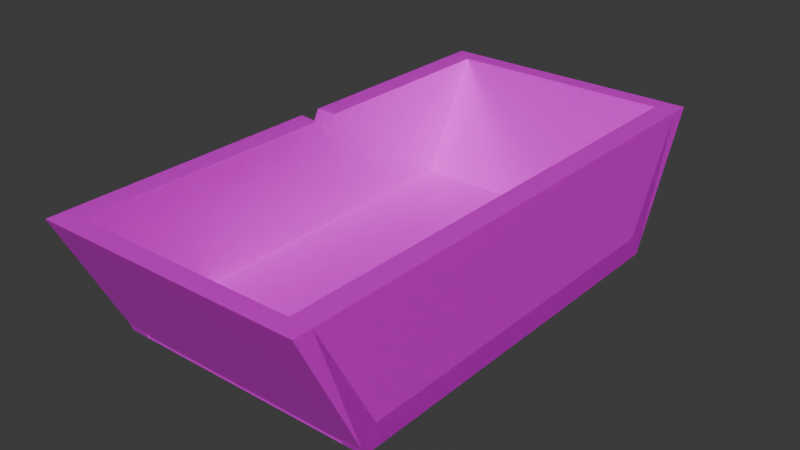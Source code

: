 # Source: ChippedMossy.blend  (saved by Blender 4.5.90; exported with 4.5.12 LTS)
import bpy
from mathutils import Matrix  # noqa: F401  (used for matrix-valued properties, if any)

bpy.ops.wm.read_factory_settings(use_empty=True)
scene = bpy.context.scene
scene.name = 'Scene'

# ---- collections
col_collection = bpy.data.collections.new('Collection'); scene.collection.children.link(col_collection)

# ---- images (referenced by path relative to the original .blend; pixels are not part of the script)
import os
ASSET_DIR = os.environ.get("B2B_ASSET_DIR", "")  # directory of the original .blend (textures are referenced by path, not embedded)
HERE = os.path.dirname(os.path.abspath(__file__))  # packed textures are extracted next to this script under _unpacked/

def load_image(name, relpath, width, height, colorspace="sRGB"):
    """Load a texture the original file referenced (path relative to the .blend, or extracted next to this script)."""
    p = next((c for c in (os.path.join(HERE, relpath), os.path.join(ASSET_DIR, relpath)) if relpath and os.path.exists(c)), "")
    if p:
        img = bpy.data.images.load(p, check_existing=True)
        img.name = name
    else:  # same state as the original file: an image datablock whose file is absent (Cycles renders it pink)
        img = bpy.data.images.new(name, width, height)
        img.source = "FILE"
        img.filepath = "//" + (relpath or name)
    img.colorspace_settings.name = colorspace
    return img
img_metal_0073_color_1k___copy__2__jpg = load_image('metal_0073_color_1k - Copy (2).jpg', 'metal_0073_color_1k - Copy (2).jpg', 1024, 1024, 'sRGB')
img_metal_0073_metallic_1k_jpg = load_image('metal_0073_metallic_1k.jpg', 'metal_0073_metallic_1k.jpg', 1024, 1024, 'sRGB')
img_metal_0073_roughness_1k_jpg = load_image('metal_0073_roughness_1k.jpg', 'metal_0073_roughness_1k.jpg', 1024, 1024, 'sRGB')
img_ground_0014_color_1k_jpg = load_image('ground_0014_color_1k.jpg', 'ground_0014_color_1k.jpg', 1024, 1024, 'sRGB')
img_ground_0014_roughness_1k_jpg = load_image('ground_0014_roughness_1k.jpg', 'ground_0014_roughness_1k.jpg', 1024, 1024, 'sRGB')
img_ground_0014_subsurface_1k_jpg = load_image('ground_0014_subsurface_1k.jpg', 'ground_0014_subsurface_1k.jpg', 1024, 1024, 'sRGB')
img_untitled = load_image('Untitled', 'missing.png', 1024, 1024, 'sRGB')

# ---- materials (node trees are filled in below, after node groups)
mat_material = bpy.data.materials.new('Material')
mat_material.alpha_threshold = 0.0
mat_material.use_transparency_overlap = False
mat_material.show_transparent_back = False
mat_material.preview_render_type = 'FLAT'
mat_material.roughness = 0.5
mat_material.line_color = (0.0, 0.0, 0.0, 1.0)

# ---- material node trees
mat_material.use_nodes = True; mat_material.node_tree.nodes.clear()
_N = mat_material.node_tree.nodes; _L = mat_material.node_tree.links
n0 = _N.new('ShaderNodeOutputMaterial'); n0.name = 'Material Output'; n0.location = (517, -69)
n1 = _N.new('ShaderNodeBsdfPrincipled'); n1.name = 'Principled BSDF'; n1.location = (-200, 100)
n1.inputs[3].default_value = 1.45
n2 = _N.new('ShaderNodeTexImage'); n2.name = 'Image Texture'; n2.location = (-567, 83)
n2.image = img_metal_0073_color_1k___copy__2__jpg
n3 = _N.new('ShaderNodeTexImage'); n3.name = 'Image Texture.001'; n3.location = (-518, 427)
n3.image = img_metal_0073_metallic_1k_jpg
n4 = _N.new('ShaderNodeTexImage'); n4.name = 'Image Texture.002'; n4.location = (-138, 478)
n4.image = img_metal_0073_roughness_1k_jpg
n5 = _N.new('ShaderNodeTexCoord'); n5.name = 'Texture Coordinate'; n5.location = (-1035, 67)
n6 = _N.new('ShaderNodeMapping'); n6.name = 'Mapping'; n6.location = (-840, 362)
n6.inputs[3].default_value = (5.0, 5.0, 5.0)
n7 = _N.new('ShaderNodeTexImage'); n7.name = 'Image Texture.003'; n7.location = (-956, -391)
n7.image = img_ground_0014_color_1k_jpg
n8 = _N.new('ShaderNodeBsdfPrincipled'); n8.name = 'Principled BSDF.001'; n8.location = (-339, -472)
n8.subsurface_method = 'BURLEY'
n9 = _N.new('ShaderNodeTexImage'); n9.name = 'Image Texture.004'; n9.location = (-918, -693)
n9.image = img_ground_0014_roughness_1k_jpg
n10 = _N.new('ShaderNodeTexImage'); n10.name = 'Image Texture.005'; n10.location = (-635, -819)
n10.image = img_ground_0014_subsurface_1k_jpg
n11 = _N.new('ShaderNodeMixShader'); n11.name = 'Mix Shader'; n11.location = (184, -301)
n12 = _N.new('ShaderNodeTexImage'); n12.name = 'Image Texture.006'; n12.location = (-72, -546)
n12.image = img_untitled
_L.new(n2.outputs[0], n1.inputs[0])
_L.new(n3.outputs[0], n1.inputs[1])
_L.new(n4.outputs[0], n1.inputs[2])
_L.new(n5.outputs[2], n6.inputs[0])
_L.new(n6.outputs[0], n4.inputs[0])
_L.new(n6.outputs[0], n3.inputs[0])
_L.new(n6.outputs[0], n2.inputs[0])
_L.new(n7.outputs[0], n8.inputs[0])
_L.new(n9.outputs[0], n8.inputs[2])
_L.new(n10.outputs[0], n8.inputs[8])
_L.new(n1.outputs[0], n11.inputs[1])
_L.new(n8.outputs[0], n11.inputs[2])
_L.new(n12.outputs[0], n11.inputs[0])
_L.new(n11.outputs[0], n0.inputs[0])
n0.is_active_output = True

# ---- world
world_world = bpy.data.worlds.new('World'); scene.world = world_world
world_world.use_nodes = True; world_world.node_tree.nodes.clear()
_N = world_world.node_tree.nodes; _L = world_world.node_tree.links
n0 = _N.new('ShaderNodeOutputWorld'); n0.name = 'World Output'; n0.location = (200, 100)
n1 = _N.new('ShaderNodeBackground'); n1.name = 'Background'; n1.location = (-200, 100)
n1.inputs[0].default_value = (0.05088, 0.05088, 0.05088, 1.0)
_L.new(n1.outputs[0], n0.inputs[0])
n0.is_active_output = True
world_world.color = (0.05088, 0.05088, 0.05088)
world_world.sun_shadow_jitter_overblur = 0.0

# ---- meshes
me_cube_005 = bpy.data.meshes.new('Cube.005')
me_cube_005.from_pydata([(-0.458, -0.17, -0.07628), (-0.458, -0.17, 0.07628), (-0.3698, 0.1725, -0.07628), (-0.3698, 0.1725, 0.07628), (0.458, -0.17, -0.07628), (0.458, -0.17, 0.07628), (0.3698, 0.1725, -0.07628), (0.3698, 0.1725, 0.07628), (0.3698, 0.115, -0.07628), (0.3698, 0.1725, -0.07628), (-0.3698, 0.115, -0.07628), (-0.3698, 0.1725, -0.07628), (0.3698, 0.115, 1.831), (0.3698, 0.1725, 1.831), (-0.3698, 0.115, 1.831), (-0.3698, 0.1725, 1.831), (0.3698, 0.1725, -0.07628), (0.3698, 0.1725, 1.831), (-0.3698, 0.115, -0.07628), (-0.3698, 0.1725, -0.07628), (0.3698, 0.115, 1.831), (-0.3698, 0.115, 1.831), (0.3698, 0.1725, -0.07628), (0.3698, 0.1725, 1.831), (-0.3698, 0.115, -0.07628), (-0.3698, 0.1725, -0.07628), (0.3698, 0.115, 1.831), (-0.3698, 0.115, 1.831), (0.3698, 0.1725, -0.07628), (0.3698, 0.1725, 1.831), (-0.3698, 0.115, -0.07628), (-0.3698, 0.1725, -0.07628), (0.3698, 0.115, 1.831), (-0.3698, 0.115, 1.831), (0.3698, 0.1725, -0.07628), (0.3698, 0.1725, 1.831), (-0.3698, 0.115, -0.07628), (-0.3698, 0.1725, -0.07628), (0.3698, 0.115, 1.831), (-0.3698, 0.115, 1.831), (0.3698, 0.1725, -0.07628), (0.3698, 0.1725, 1.831), (-0.3698, 0.115, -0.07628), (-0.3698, 0.1725, -0.07628), (0.3698, 0.115, 1.831), (-0.3698, 0.115, 1.831), (0.3698, 0.1725, -0.07628), (0.3698, 0.1725, 1.831), (-0.3698, 0.115, -0.07628), (-0.3698, 0.1725, -0.07628), (0.3698, 0.115, 1.831), (-0.3698, 0.115, 1.831), (0.3698, 0.1725, -0.07628), (0.3698, 0.1725, 1.831), (-0.3698, 0.115, -0.07628), (-0.3698, 0.1725, -0.07628), (0.3698, 0.115, 1.831), (-0.3698, 0.115, 1.831), (0.3698, 0.1725, -0.07628), (0.3698, 0.1725, 1.831), (-0.3698, 0.115, -0.07628), (-0.3698, 0.1725, -0.07628), (0.3698, 0.115, 1.831), (-0.3698, 0.115, 1.831), (-0.3348, 0.1412, -0.07628), (-0.3689, 0.17, -0.07628), (-0.3348, 0.1412, 1.831), (-0.3689, 0.17, 1.831), (-0.458, -0.17, -0.07628), (-0.4922, -0.1702, -0.07628), (-0.458, -0.17, 1.831), (-0.4922, -0.1697, 1.831), (0.3348, 0.1412, 1.831), (0.3689, 0.17, 1.831), (0.3348, 0.1412, -0.07628), (0.3689, 0.17, -0.07628), (0.458, -0.17, 1.831), (0.4922, -0.1694, 1.831), (0.458, -0.17, -0.07628), (0.4922, -0.1693, -0.07628), (-0.458, -0.17, 1.678), (-0.458, -0.17, 1.831), (-0.3698, 0.1725, 1.678), (-0.3698, 0.1725, 1.831), (0.458, -0.17, 1.678), (0.458, -0.17, 1.831), (0.3698, 0.1725, 1.678), (0.3698, 0.1725, 1.831), (0.06908, -0.17, 1.831), (0.02894, -0.17, 1.831), (0.0238, -0.17, 1.678), (0.06978, -0.17, 1.678), (0.04871, -0.1291, 1.678), (0.05329, -0.1292, 1.831), (0.06908, -0.17, 1.831), (0.02894, -0.17, 1.831), (0.0238, -0.17, 1.678), (0.06978, -0.17, 1.678), (0.04871, -0.1291, 1.678), (0.05329, -0.1292, 1.831)], [], [(0, 1, 3, 2), (2, 3, 7, 6), (6, 7, 5, 4), (4, 5, 1, 0), (2, 6, 4, 0), (7, 3, 1, 5), (8, 62, 14, 60), (19, 18, 21, 15), (15, 21, 20, 17), (17, 16, 19, 15), (58, 8, 60, 11), (13, 62, 8, 58), (23, 9, 16, 17), (25, 10, 18, 19), (12, 23, 17, 20), (10, 27, 21, 18), (27, 12, 20, 21), (9, 25, 19, 16), (29, 22, 9, 23), (31, 24, 10, 25), (26, 29, 23, 12), (24, 33, 27, 10), (33, 26, 12, 27), (22, 31, 25, 9), (35, 28, 22, 29), (37, 30, 24, 31), (32, 35, 29, 26), (30, 39, 33, 24), (39, 32, 26, 33), (28, 37, 31, 22), (41, 34, 28, 35), (43, 36, 30, 37), (38, 41, 35, 32), (36, 45, 39, 30), (45, 38, 32, 39), (34, 43, 37, 28), (47, 40, 34, 41), (49, 42, 36, 43), (44, 47, 41, 38), (42, 51, 45, 36), (51, 44, 38, 45), (40, 49, 43, 34), (53, 46, 40, 47), (55, 48, 42, 49), (50, 53, 47, 44), (48, 57, 51, 42), (57, 50, 44, 51), (46, 55, 49, 40), (59, 52, 46, 53), (61, 54, 48, 55), (56, 59, 53, 50), (54, 63, 57, 48), (63, 56, 50, 57), (52, 61, 55, 46), (13, 58, 52, 59), (11, 60, 54, 61), (62, 13, 59, 56), (60, 14, 63, 54), (14, 62, 56, 63), (58, 11, 61, 52), (64, 65, 67, 66), (66, 67, 71, 70), (70, 71, 69, 68), (68, 69, 65, 64), (66, 70, 68, 64), (71, 67, 65, 69), (72, 73, 75, 74), (74, 75, 79, 78), (78, 79, 77, 76), (76, 77, 73, 72), (74, 78, 76, 72), (79, 75, 73, 77), (80, 81, 83, 82), (82, 83, 87, 86), (86, 87, 85, 84), (84, 85, 88, 91), (82, 86, 84, 91, 92, 90, 80), (87, 83, 81, 89, 93, 88, 85), (90, 89, 81, 80), (96, 98, 97, 94, 99, 95)])
me_cube_005.polygons.foreach_set('material_index', [1, 1, 1, 1, 1, 1, 1, 1, 1, 1, 1, 1, 1, 1, 1, 1, 1, 1, 1, 1, 1, 1, 1, 1, 1, 1, 1, 1, 1, 1, 1, 1, 1, 1, 1, 1, 1, 1, 1, 1, 1, 1, 1, 1, 1, 1, 1, 1, 1, 1, 1, 1, 1, 1, 1, 1, 1, 1, 1, 1, 1, 1, 1, 1, 1, 1, 1, 1, 1, 1, 1, 1, 1, 1, 1, 1, 1, 1, 1, 1])
_uv = me_cube_005.uv_layers.new(name='UVMap')
_uv.uv.foreach_set('vector', [0.1251, 0.0002285, 0.2499, 0.0002285, 0.2499, 0.1251, 0.1251, 0.1251, 0.1251, 0.1251, 0.2499, 0.1251, 0.2499, 0.2499, 0.1251, 0.2499, 0.1251, 0.2499, 0.2499, 0.2499, 0.2499, 0.3747, 0.1251, 0.3747, 0.1251, 0.3747, 0.2499, 0.3747, 0.2499, 0.4995, 0.1251, 0.4995, 0.0002285, 0.2499, 0.1251, 0.2499, 0.1251, 0.3747, 0.0002285, 0.3747, 0.2499, 0.2499, 0.3747, 0.2499, 0.3747, 0.3747, 0.2499, 0.3747, 0.8749, 0.1251, 0.8749, 0.0002286, 0.9998, 0.0002286, 0.9998, 0.1251, 0.7501, 0.3752, 0.8749, 0.3752, 0.8749, 0.5, 0.7501, 0.5, 0.7501, 0.6253, 0.7501, 0.5005, 0.8749, 0.5005, 0.8749, 0.6253, 0.8749, 0.3747, 0.8749, 0.2499, 0.9998, 0.2499, 0.9998, 0.3747, 0.8749, 0.2499, 0.8749, 0.1251, 0.9998, 0.1251, 0.9998, 0.2499, 0.7501, 0.2499, 0.7501, 0.1251, 0.8749, 0.1251, 0.8749, 0.2499, 0.7501, 0.2499, 0.8749, 0.2499, 0.8749, 0.2499, 0.7501, 0.2499, 0.7501, 0.6257, 0.7501, 0.6257, 0.7501, 0.6257, 0.7501, 0.6257, 0.7501, 0.6262, 0.7501, 0.6262, 0.7501, 0.6262, 0.7501, 0.6262, 0.9998, 0.1251, 0.9998, 0.0002286, 0.9998, 0.0002286, 0.9998, 0.1251, 0.9998, 0.0002286, 0.8749, 0.0002286, 0.8749, 0.0002286, 0.9998, 0.0002286, 0.8749, 0.2499, 0.9998, 0.2499, 0.9998, 0.2499, 0.8749, 0.2499, 0.7501, 0.2499, 0.8749, 0.2499, 0.8749, 0.2499, 0.7501, 0.2499, 0.7501, 0.6257, 0.7501, 0.6257, 0.7501, 0.6257, 0.7501, 0.6257, 0.7501, 0.6262, 0.7501, 0.6262, 0.7501, 0.6262, 0.7501, 0.6262, 0.9998, 0.1251, 0.9998, 0.0002286, 0.9998, 0.0002286, 0.9998, 0.1251, 0.9998, 0.0002286, 0.8749, 0.0002286, 0.8749, 0.0002286, 0.9998, 0.0002286, 0.8749, 0.2499, 0.9998, 0.2499, 0.9998, 0.2499, 0.8749, 0.2499, 0.7501, 0.2499, 0.8749, 0.2499, 0.8749, 0.2499, 0.7501, 0.2499, 0.7501, 0.6257, 0.7501, 0.6257, 0.7501, 0.6257, 0.7501, 0.6257, 0.7501, 0.6262, 0.7501, 0.6262, 0.7501, 0.6262, 0.7501, 0.6262, 0.9998, 0.1251, 0.9998, 0.0002286, 0.9998, 0.0002286, 0.9998, 0.1251, 0.9998, 0.0002286, 0.8749, 0.0002286, 0.8749, 0.0002286, 0.9998, 0.0002286, 0.8749, 0.2499, 0.9998, 0.2499, 0.9998, 0.2499, 0.8749, 0.2499, 0.7501, 0.2499, 0.8749, 0.2499, 0.8749, 0.2499, 0.7501, 0.2499, 0.7501, 0.6257, 0.7501, 0.6257, 0.7501, 0.6257, 0.7501, 0.6257, 0.7501, 0.6262, 0.7501, 0.6262, 0.7501, 0.6262, 0.7501, 0.6262, 0.9998, 0.1251, 0.9998, 0.0002286, 0.9998, 0.0002286, 0.9998, 0.1251, 0.9998, 0.0002286, 0.8749, 0.0002286, 0.8749, 0.0002286, 0.9998, 0.0002286, 0.8749, 0.2499, 0.9998, 0.2499, 0.9998, 0.2499, 0.8749, 0.2499, 0.7501, 0.2499, 0.8749, 0.2499, 0.8749, 0.2499, 0.7501, 0.2499, 0.7501, 0.6257, 0.7501, 0.6257, 0.7501, 0.6257, 0.7501, 0.6257, 0.7501, 0.6262, 0.7501, 0.6262, 0.7501, 0.6262, 0.7501, 0.6262, 0.9998, 0.1251, 0.9998, 0.0002286, 0.9998, 0.0002286, 0.9998, 0.1251, 0.9998, 0.0002286, 0.8749, 0.0002286, 0.8749, 0.0002286, 0.9998, 0.0002286, 0.8749, 0.2499, 0.9998, 0.2499, 0.9998, 0.2499, 0.8749, 0.2499, 0.7501, 0.2499, 0.8749, 0.2499, 0.8749, 0.2499, 0.7501, 0.2499, 0.7501, 0.6257, 0.7501, 0.6257, 0.7501, 0.6257, 0.7501, 0.6257, 0.7501, 0.6262, 0.7501, 0.6262, 0.7501, 0.6262, 0.7501, 0.6262, 0.9998, 0.1251, 0.9998, 0.0002286, 0.9998, 0.0002286, 0.9998, 0.1251, 0.9998, 0.0002286, 0.8749, 0.0002286, 0.8749, 0.0002286, 0.9998, 0.0002286, 0.8749, 0.2499, 0.9998, 0.2499, 0.9998, 0.2499, 0.8749, 0.2499, 0.7501, 0.2499, 0.8749, 0.2499, 0.8749, 0.2499, 0.7501, 0.2499, 0.7501, 0.6257, 0.7501, 0.6257, 0.7501, 0.6257, 0.7501, 0.6257, 0.7501, 0.6262, 0.7501, 0.6262, 0.7501, 0.6262, 0.7501, 0.6262, 0.9998, 0.1251, 0.9998, 0.0002286, 0.9998, 0.0002286, 0.9998, 0.1251, 0.9998, 0.0002286, 0.8749, 0.0002286, 0.8749, 0.0002286, 0.9998, 0.0002286, 0.8749, 0.2499, 0.9998, 0.2499, 0.9998, 0.2499, 0.8749, 0.2499, 0.7501, 0.2499, 0.8749, 0.2499, 0.8749, 0.2499, 0.7501, 0.2499, 0.9998, 0.2499, 0.9998, 0.1251, 0.9998, 0.1251, 0.9998, 0.2499, 0.7501, 0.1251, 0.7501, 0.2499, 0.7501, 0.2499, 0.7501, 0.1251, 0.9998, 0.1251, 0.9998, 0.0002286, 0.9998, 0.0002286, 0.9998, 0.1251, 0.9998, 0.0002286, 0.8749, 0.0002286, 0.8749, 0.0002286, 0.9998, 0.0002286, 0.8749, 0.2499, 0.9998, 0.2499, 0.9998, 0.2499, 0.8749, 0.2499, 0.5, 0.0002285, 0.6248, 0.0002285, 0.6248, 0.1251, 0.5, 0.1251, 0.5, 0.1251, 0.6248, 0.1251, 0.6248, 0.2499, 0.5, 0.2499, 0.5, 0.2499, 0.6248, 0.2499, 0.6248, 0.3747, 0.5, 0.3747, 0.5, 0.3747, 0.6248, 0.3747, 0.6248, 0.4995, 0.5, 0.4995, 0.3752, 0.2499, 0.5, 0.2499, 0.5, 0.3747, 0.3752, 0.3747, 0.6248, 0.2499, 0.7497, 0.2499, 0.7497, 0.3747, 0.6248, 0.3747, 0.1251, 0.5, 0.2499, 0.5, 0.2499, 0.6248, 0.1251, 0.6248, 0.1251, 0.6248, 0.2499, 0.6248, 0.2499, 0.7497, 0.1251, 0.7497, 0.1251, 0.7497, 0.2499, 0.7497, 0.2499, 0.8745, 0.1251, 0.8745, 0.1251, 0.8745, 0.2499, 0.8745, 0.2499, 0.9993, 0.1251, 0.9993, 0.0002285, 0.7497, 0.1251, 0.7497, 0.1251, 0.8745, 0.0002285, 0.8745, 0.2499, 0.7497, 0.3747, 0.7497, 0.3747, 0.8745, 0.2499, 0.8745, 0.5, 0.5, 0.6248, 0.5, 0.6248, 0.6248, 0.5, 0.6248, 0.5, 0.6248, 0.6248, 0.6248, 0.6248, 0.7497, 0.5, 0.7497, 0.5, 0.7497, 0.6248, 0.7497, 0.6248, 0.8745, 0.5, 0.8745, 0.5, 0.8745, 0.6248, 0.8745, 0.6248, 0.9275, 0.5, 0.9274, 0.3752, 0.7497, 0.5, 0.7497, 0.5, 0.8745, 0.4471, 0.8745, 0.4444, 0.8596, 0.4408, 0.8745, 0.3752, 0.8745, 0.6248, 0.7497, 0.7497, 0.7497, 0.7497, 0.8745, 0.6833, 0.8745, 0.6798, 0.8596, 0.6778, 0.8745, 0.6248, 0.8745, 0.5, 0.9337, 0.6248, 0.933, 0.6248, 0.9993, 0.5, 0.9993, 0.4408, 0.8745, 0.4444, 0.8596, 0.5, 0.9274, 0.6778, 0.8745, 0.6798, 0.8596, 0.6248, 0.933])
me_cube_005.materials.append(None)
me_cube_005.materials.append(mat_material)
me_cube_005.update()

# ---- objects
ob_cube_004 = bpy.data.objects.new('Cube.004', me_cube_005)

# ---- transforms, parenting, visibility, modifiers, constraints
ob_cube_004.location = (0.23, 0.0, 0.1)
ob_cube_004.rotation_euler = (-1.571, -0.0, 1.571)
ob_cube_004.scale = (1.016, 0.7295, 0.2622)

# ---- collection membership
col_collection.objects.link(ob_cube_004)

# ---- scene / render settings (as saved in the file)
scene.frame_start = 1; scene.frame_end = 250; scene.frame_set(1)
scene.render.engine = 'BLENDER_EEVEE_NEXT'
bpy.context.view_layer.update()

# ---- added for rendering (the .blend has no active camera and no usable light): camera, sun
cam_auto = bpy.data.cameras.new('AutoCamera')
cam_auto.lens = 50.0
cam_auto.sensor_width = 36.0
cam_auto.clip_end = 1000.0
ob_auto_camera = bpy.data.objects.new('AutoCamera', cam_auto)
scene.collection.objects.link(ob_auto_camera)
ob_auto_camera.location = (1.05998, -1.27197, 0.947146)
ob_auto_camera.rotation_euler = (1.09748, -7.21219e-08, 0.694738)
scene.camera = ob_auto_camera
light_auto_sun = bpy.data.lights.new('AutoSun', 'SUN')
light_auto_sun.energy = 3.0
light_auto_sun.angle = 0.0523599
ob_auto_sun = bpy.data.objects.new('AutoSun', light_auto_sun)
scene.collection.objects.link(ob_auto_sun)
ob_auto_sun.rotation_euler = (0.872665, 0.174533, 0.523599)
bpy.context.view_layer.update()
